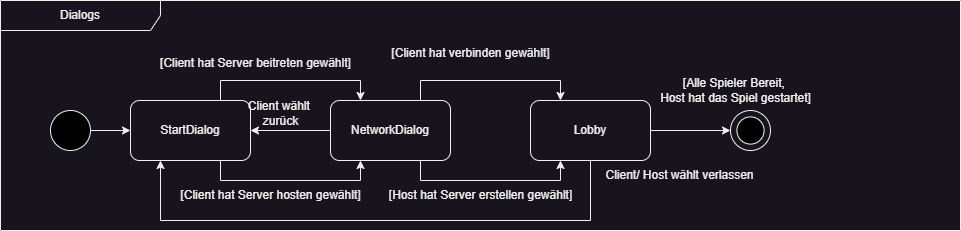

The diagram above was exported from draw.io. Its source (the exported page's mxGraphModel, read from the mxfile embedded in the PNG):
<mxGraphModel dx="712" dy="311" grid="1" gridSize="10" guides="1" tooltips="1" connect="1" arrows="1" fold="1" page="1" pageScale="1" pageWidth="827" pageHeight="1169" math="0" shadow="0">
  <root>
    <mxCell id="0" />
    <mxCell id="1" parent="0" />
    <mxCell id="h-Z5Q2SMxZfGoNnI0Qr6-23" style="edgeStyle=orthogonalEdgeStyle;rounded=0;orthogonalLoop=1;jettySize=auto;html=1;entryX=0;entryY=0.5;entryDx=0;entryDy=0;" parent="1" source="h-Z5Q2SMxZfGoNnI0Qr6-24" target="h-Z5Q2SMxZfGoNnI0Qr6-27" edge="1">
      <mxGeometry relative="1" as="geometry" />
    </mxCell>
    <mxCell id="h-Z5Q2SMxZfGoNnI0Qr6-24" value="" style="ellipse;whiteSpace=wrap;html=1;aspect=fixed;fillColor=#000000;" parent="1" vertex="1">
      <mxGeometry x="80" y="790" width="40" height="40" as="geometry" />
    </mxCell>
    <mxCell id="h-Z5Q2SMxZfGoNnI0Qr6-48" style="edgeStyle=orthogonalEdgeStyle;rounded=0;orthogonalLoop=1;jettySize=auto;html=1;exitX=0.75;exitY=0;exitDx=0;exitDy=0;entryX=0.25;entryY=0;entryDx=0;entryDy=0;" parent="1" source="h-Z5Q2SMxZfGoNnI0Qr6-27" target="h-Z5Q2SMxZfGoNnI0Qr6-45" edge="1">
      <mxGeometry relative="1" as="geometry" />
    </mxCell>
    <mxCell id="h-Z5Q2SMxZfGoNnI0Qr6-49" style="edgeStyle=orthogonalEdgeStyle;rounded=0;orthogonalLoop=1;jettySize=auto;html=1;exitX=0.75;exitY=1;exitDx=0;exitDy=0;entryX=0.25;entryY=1;entryDx=0;entryDy=0;" parent="1" source="h-Z5Q2SMxZfGoNnI0Qr6-27" target="h-Z5Q2SMxZfGoNnI0Qr6-45" edge="1">
      <mxGeometry relative="1" as="geometry" />
    </mxCell>
    <mxCell id="h-Z5Q2SMxZfGoNnI0Qr6-27" value="StartDialog" style="rounded=1;whiteSpace=wrap;html=1;" parent="1" vertex="1">
      <mxGeometry x="160" y="780" width="120" height="60" as="geometry" />
    </mxCell>
    <mxCell id="h-Z5Q2SMxZfGoNnI0Qr6-31" value="Dialogs" style="shape=umlFrame;whiteSpace=wrap;html=1;pointerEvents=0;recursiveResize=0;container=1;collapsible=0;width=160;" parent="1" vertex="1">
      <mxGeometry x="30" y="680" width="960" height="230" as="geometry" />
    </mxCell>
    <mxCell id="h-Z5Q2SMxZfGoNnI0Qr6-34" value="" style="ellipse;whiteSpace=wrap;html=1;aspect=fixed;" parent="h-Z5Q2SMxZfGoNnI0Qr6-31" vertex="1">
      <mxGeometry x="730" y="110" width="40" height="40" as="geometry" />
    </mxCell>
    <mxCell id="h-Z5Q2SMxZfGoNnI0Qr6-35" value="" style="ellipse;whiteSpace=wrap;html=1;aspect=fixed;fillColor=#000000;" parent="h-Z5Q2SMxZfGoNnI0Qr6-31" vertex="1">
      <mxGeometry x="736.41" y="116.40999999999997" width="27.18" height="27.18" as="geometry" />
    </mxCell>
    <mxCell id="h-Z5Q2SMxZfGoNnI0Qr6-51" style="edgeStyle=orthogonalEdgeStyle;rounded=0;orthogonalLoop=1;jettySize=auto;html=1;exitX=0.75;exitY=0;exitDx=0;exitDy=0;entryX=0.25;entryY=0;entryDx=0;entryDy=0;" parent="h-Z5Q2SMxZfGoNnI0Qr6-31" source="h-Z5Q2SMxZfGoNnI0Qr6-45" target="h-Z5Q2SMxZfGoNnI0Qr6-46" edge="1">
      <mxGeometry relative="1" as="geometry" />
    </mxCell>
    <mxCell id="h-Z5Q2SMxZfGoNnI0Qr6-52" style="edgeStyle=orthogonalEdgeStyle;rounded=0;orthogonalLoop=1;jettySize=auto;html=1;exitX=0.75;exitY=1;exitDx=0;exitDy=0;entryX=0.25;entryY=1;entryDx=0;entryDy=0;" parent="h-Z5Q2SMxZfGoNnI0Qr6-31" source="h-Z5Q2SMxZfGoNnI0Qr6-45" target="h-Z5Q2SMxZfGoNnI0Qr6-46" edge="1">
      <mxGeometry relative="1" as="geometry" />
    </mxCell>
    <mxCell id="h-Z5Q2SMxZfGoNnI0Qr6-45" value="NetworkDialog" style="rounded=1;whiteSpace=wrap;html=1;" parent="h-Z5Q2SMxZfGoNnI0Qr6-31" vertex="1">
      <mxGeometry x="330" y="100" width="120" height="60" as="geometry" />
    </mxCell>
    <mxCell id="h-Z5Q2SMxZfGoNnI0Qr6-54" style="edgeStyle=orthogonalEdgeStyle;rounded=0;orthogonalLoop=1;jettySize=auto;html=1;entryX=0;entryY=0.5;entryDx=0;entryDy=0;" parent="h-Z5Q2SMxZfGoNnI0Qr6-31" source="h-Z5Q2SMxZfGoNnI0Qr6-46" target="h-Z5Q2SMxZfGoNnI0Qr6-34" edge="1">
      <mxGeometry relative="1" as="geometry" />
    </mxCell>
    <mxCell id="h-Z5Q2SMxZfGoNnI0Qr6-46" value="Lobby" style="rounded=1;whiteSpace=wrap;html=1;" parent="h-Z5Q2SMxZfGoNnI0Qr6-31" vertex="1">
      <mxGeometry x="530" y="100" width="120" height="60" as="geometry" />
    </mxCell>
    <mxCell id="h-Z5Q2SMxZfGoNnI0Qr6-55" value="[Alle Spieler Bereit,&amp;nbsp;&lt;div&gt;Host hat das Spiel gestartet]&lt;/div&gt;" style="text;html=1;align=center;verticalAlign=middle;resizable=0;points=[];autosize=1;strokeColor=none;fillColor=none;" parent="h-Z5Q2SMxZfGoNnI0Qr6-31" vertex="1">
      <mxGeometry x="650" y="70" width="170" height="40" as="geometry" />
    </mxCell>
    <mxCell id="h-Z5Q2SMxZfGoNnI0Qr6-57" value="[Client hat Server beitreten gewählt]" style="text;html=1;align=center;verticalAlign=middle;resizable=0;points=[];autosize=1;strokeColor=none;fillColor=none;" parent="h-Z5Q2SMxZfGoNnI0Qr6-31" vertex="1">
      <mxGeometry x="150" y="48" width="210" height="30" as="geometry" />
    </mxCell>
    <mxCell id="h-Z5Q2SMxZfGoNnI0Qr6-58" value="[Client hat Server hosten gewählt]" style="text;html=1;align=center;verticalAlign=middle;resizable=0;points=[];autosize=1;strokeColor=none;fillColor=none;" parent="h-Z5Q2SMxZfGoNnI0Qr6-31" vertex="1">
      <mxGeometry x="170" y="180" width="200" height="30" as="geometry" />
    </mxCell>
    <mxCell id="h-Z5Q2SMxZfGoNnI0Qr6-59" value="[Host hat Server erstellen gewählt]" style="text;html=1;align=center;verticalAlign=middle;resizable=0;points=[];autosize=1;strokeColor=none;fillColor=none;" parent="h-Z5Q2SMxZfGoNnI0Qr6-31" vertex="1">
      <mxGeometry x="375" y="180" width="210" height="30" as="geometry" />
    </mxCell>
    <mxCell id="h-Z5Q2SMxZfGoNnI0Qr6-60" value="Client/ Host wählt verlassen" style="text;html=1;align=center;verticalAlign=middle;resizable=0;points=[];autosize=1;strokeColor=none;fillColor=none;" parent="h-Z5Q2SMxZfGoNnI0Qr6-31" vertex="1">
      <mxGeometry x="593.59" y="160" width="170" height="30" as="geometry" />
    </mxCell>
    <mxCell id="h-Z5Q2SMxZfGoNnI0Qr6-50" style="edgeStyle=orthogonalEdgeStyle;rounded=0;orthogonalLoop=1;jettySize=auto;html=1;exitX=0;exitY=0.5;exitDx=0;exitDy=0;entryX=1;entryY=0.5;entryDx=0;entryDy=0;" parent="1" source="h-Z5Q2SMxZfGoNnI0Qr6-45" target="h-Z5Q2SMxZfGoNnI0Qr6-27" edge="1">
      <mxGeometry relative="1" as="geometry" />
    </mxCell>
    <mxCell id="h-Z5Q2SMxZfGoNnI0Qr6-53" style="edgeStyle=orthogonalEdgeStyle;rounded=0;orthogonalLoop=1;jettySize=auto;html=1;exitX=0.5;exitY=1;exitDx=0;exitDy=0;entryX=0.25;entryY=1;entryDx=0;entryDy=0;" parent="1" source="h-Z5Q2SMxZfGoNnI0Qr6-46" target="h-Z5Q2SMxZfGoNnI0Qr6-27" edge="1">
      <mxGeometry relative="1" as="geometry">
        <Array as="points">
          <mxPoint x="620" y="900" />
          <mxPoint x="190" y="900" />
        </Array>
      </mxGeometry>
    </mxCell>
    <mxCell id="h-Z5Q2SMxZfGoNnI0Qr6-56" value="[Client hat verbinden gewählt]" style="text;html=1;align=center;verticalAlign=middle;resizable=0;points=[];autosize=1;strokeColor=none;fillColor=none;" parent="1" vertex="1">
      <mxGeometry x="410" y="718" width="180" height="30" as="geometry" />
    </mxCell>
    <mxCell id="h-Z5Q2SMxZfGoNnI0Qr6-61" value="Client wählt&amp;nbsp;&lt;div&gt;zurück&lt;/div&gt;" style="text;html=1;align=center;verticalAlign=middle;resizable=0;points=[];autosize=1;strokeColor=none;fillColor=none;" parent="1" vertex="1">
      <mxGeometry x="265" y="773" width="90" height="40" as="geometry" />
    </mxCell>
  </root>
</mxGraphModel>